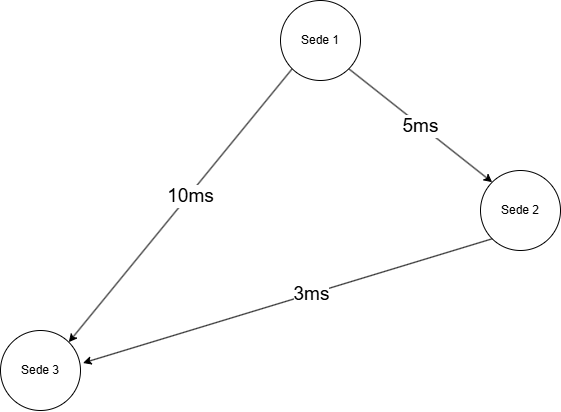

The diagram above was exported from draw.io. Its source (the exported page's mxGraphModel, read from the mxfile embedded in the PNG):
<mxGraphModel dx="1195" dy="615" grid="1" gridSize="10" guides="1" tooltips="1" connect="1" arrows="1" fold="1" page="1" pageScale="1" pageWidth="827" pageHeight="1169" math="0" shadow="0">
  <root>
    <mxCell id="0" />
    <mxCell id="1" parent="0" />
    <mxCell id="dwDpQ6JOl9xw0KjOIZoM-6" style="edgeStyle=none;rounded=0;orthogonalLoop=1;jettySize=auto;html=1;exitX=0;exitY=1;exitDx=0;exitDy=0;entryX=1;entryY=0;entryDx=0;entryDy=0;" edge="1" parent="1" source="dwDpQ6JOl9xw0KjOIZoM-2" target="dwDpQ6JOl9xw0KjOIZoM-4">
      <mxGeometry relative="1" as="geometry" />
    </mxCell>
    <mxCell id="dwDpQ6JOl9xw0KjOIZoM-7" value="&lt;font style=&quot;font-size: 19px;&quot;&gt;10ms&lt;/font&gt;" style="edgeLabel;html=1;align=center;verticalAlign=middle;resizable=0;points=[];" vertex="1" connectable="0" parent="dwDpQ6JOl9xw0KjOIZoM-6">
      <mxGeometry x="-0.0761" y="1" relative="1" as="geometry">
        <mxPoint as="offset" />
      </mxGeometry>
    </mxCell>
    <mxCell id="dwDpQ6JOl9xw0KjOIZoM-8" style="edgeStyle=none;rounded=0;orthogonalLoop=1;jettySize=auto;html=1;exitX=1;exitY=1;exitDx=0;exitDy=0;entryX=0;entryY=0;entryDx=0;entryDy=0;" edge="1" parent="1" source="dwDpQ6JOl9xw0KjOIZoM-2" target="dwDpQ6JOl9xw0KjOIZoM-3">
      <mxGeometry relative="1" as="geometry" />
    </mxCell>
    <mxCell id="dwDpQ6JOl9xw0KjOIZoM-12" value="&lt;font style=&quot;font-size: 19px;&quot;&gt;5ms&lt;/font&gt;" style="edgeLabel;html=1;align=center;verticalAlign=middle;resizable=0;points=[];" vertex="1" connectable="0" parent="dwDpQ6JOl9xw0KjOIZoM-8">
      <mxGeometry x="0.0013" y="-1" relative="1" as="geometry">
        <mxPoint as="offset" />
      </mxGeometry>
    </mxCell>
    <mxCell id="dwDpQ6JOl9xw0KjOIZoM-2" value="Sede 1" style="ellipse;whiteSpace=wrap;html=1;aspect=fixed;" vertex="1" parent="1">
      <mxGeometry x="430" y="50" width="80" height="80" as="geometry" />
    </mxCell>
    <mxCell id="dwDpQ6JOl9xw0KjOIZoM-3" value="Sede 2" style="ellipse;whiteSpace=wrap;html=1;aspect=fixed;" vertex="1" parent="1">
      <mxGeometry x="630" y="220" width="80" height="80" as="geometry" />
    </mxCell>
    <mxCell id="dwDpQ6JOl9xw0KjOIZoM-4" value="Sede 3" style="ellipse;whiteSpace=wrap;html=1;aspect=fixed;" vertex="1" parent="1">
      <mxGeometry x="150" y="380" width="80" height="80" as="geometry" />
    </mxCell>
    <mxCell id="dwDpQ6JOl9xw0KjOIZoM-13" style="edgeStyle=none;rounded=0;orthogonalLoop=1;jettySize=auto;html=1;exitX=0;exitY=1;exitDx=0;exitDy=0;entryX=1.031;entryY=0.406;entryDx=0;entryDy=0;entryPerimeter=0;" edge="1" parent="1" source="dwDpQ6JOl9xw0KjOIZoM-3" target="dwDpQ6JOl9xw0KjOIZoM-4">
      <mxGeometry relative="1" as="geometry" />
    </mxCell>
    <mxCell id="dwDpQ6JOl9xw0KjOIZoM-14" value="&lt;font style=&quot;font-size: 19px;&quot;&gt;3ms&lt;/font&gt;" style="edgeLabel;html=1;align=center;verticalAlign=middle;resizable=0;points=[];" vertex="1" connectable="0" parent="dwDpQ6JOl9xw0KjOIZoM-13">
      <mxGeometry x="-0.1158" relative="1" as="geometry">
        <mxPoint as="offset" />
      </mxGeometry>
    </mxCell>
  </root>
</mxGraphModel>